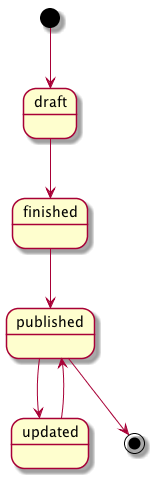

The diagram above was rendered by PlantUML. Its source (embedded in the PNG):
@startuml
[*] --> draft
draft --> finished
finished--> published
published--> updated
updated --> published
published --> [*]
@enduml